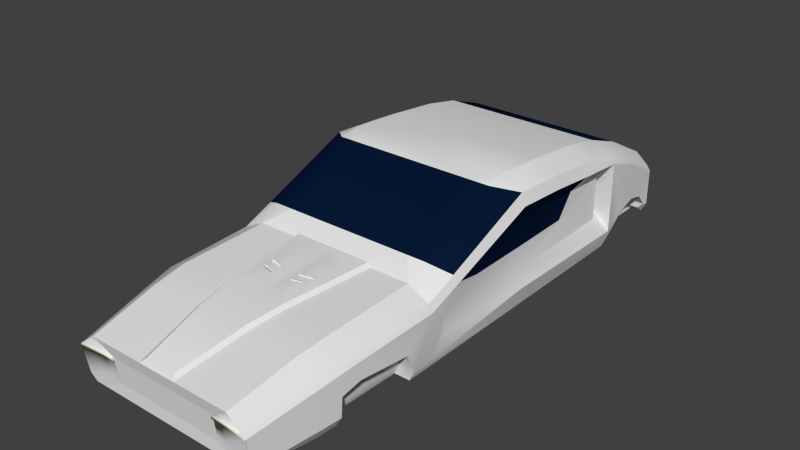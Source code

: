 # Source: Car_1.blend  (saved by Blender 2.76.0; exported with 4.5.12 LTS)
import bpy
from mathutils import Matrix  # noqa: F401  (used for matrix-valued properties, if any)

bpy.ops.wm.read_factory_settings(use_empty=True)
scene = bpy.context.scene
scene.name = 'Scene'

# ---- collections
col_collection_1 = bpy.data.collections.new('Collection 1'); scene.collection.children.link(col_collection_1)

# ---- materials (node trees are filled in below, after node groups)
mat_metal = bpy.data.materials.new('Metal')
mat_metal.alpha_threshold = 0.0
mat_metal.use_transparent_shadow = False
mat_metal.roughness = 0.5
mat_glass = bpy.data.materials.new('Glass')
mat_glass.alpha_threshold = 0.0
mat_glass.use_transparent_shadow = False
mat_glass.diffuse_color = (0.00226, 0.009979, 0.03522, 1.0)
mat_glass.roughness = 0.5
mat_brakelight = bpy.data.materials.new('BrakeLight')
mat_brakelight.alpha_threshold = 0.0
mat_brakelight.use_transparent_shadow = False
mat_brakelight.diffuse_color = (0.8, 0.002336, 0.0, 1.0)
mat_brakelight.roughness = 0.5
mat_headlight = bpy.data.materials.new('Headlight')
mat_headlight.alpha_threshold = 0.0
mat_headlight.use_transparent_shadow = False
mat_headlight.diffuse_color = (0.8, 0.7479, 0.4988, 1.0)
mat_headlight.roughness = 0.5

# ---- material node trees

# ---- world
world_world = bpy.data.worlds.new('World'); scene.world = world_world
world_world.color = (0.05088, 0.05088, 0.05088)
world_world.use_sun_shadow = False
world_world.sun_shadow_jitter_overblur = 0.0
world_world.cycles.sampling_method = 'MANUAL'
world_world.cycles.sample_map_resolution = 256

# ---- meshes
me_cube_001 = bpy.data.meshes.new('Cube.001')
me_cube_001.from_pydata([(-2.569, 1.022, -0.3655), (-2.485, 1.038, 0.5198), (2.063, 0.6689, -0.3052), (1.133, 1.022, 0.1503), (0.05844, 0.8305, 0.4043), (-0.8001, 0.8305, 0.7604), (-0.9922, 1.024, -0.4318), (0.4707, 1.024, -0.4314), (-2.485, 0.0, 0.6279), (-2.485, 0.0, -0.4318), (2.063, 0.0, -0.4318), (0.2505, 0.0, 0.2852), (-0.9922, 0.0, 0.8006), (-0.9922, 0.0, -0.4318), (0.2505, 0.0, -0.4318), (-3.338, 0.9363, -0.3667), (-3.422, 0.9483, 0.09127), (-3.422, 0.0, -0.4318), (0.2505, 1.038, 0.177), (-0.9922, 1.038, 0.6925), (0.05844, 0.0, 0.4043), (-0.8001, 0.0, 0.7604), (2.094, 0.0, -0.0536), (2.063, 0.8759, -0.4318), (2.063, 0.0, -0.3052), (2.125, 0.89, -0.0352), (2.094, 0.6689, -0.0536), (-2.485, 0.8226, -0.4318), (2.125, 0.7464, 0.07297), (1.133, 0.8226, 0.2585), (0.2505, 0.8226, 0.2852), (-0.9922, 0.8226, 0.8006), (-0.9922, 0.8226, -0.4318), (0.2505, 0.8226, -0.4318), (-2.485, 0.8226, 0.6279), (2.063, 0.7464, -0.4318), (-3.422, 0.8226, -0.4318), (-3.422, 0.8226, 0.1994), (0.05844, 0.6486, 0.4043), (-0.8001, 0.6486, 0.7604), (2.094, 0.5615, -0.0536), (2.063, 0.5615, -0.3052), (2.094, 0.5615, -0.0536), (2.125, 0.7464, 0.07297), (2.063, 0.5615, -0.3052), (2.063, 0.7464, -0.4318), (-0.8001, 0.6486, 0.7604), (-0.9922, 0.8226, 0.8006), (0.05844, 0.6486, 0.4043), (0.2505, 0.8226, 0.2852), (-2.485, 0.8226, 0.6279), (-3.422, 0.8226, 0.1994), (-3.422, 0.8226, -0.4318), (-2.485, 0.8226, -0.4318), (1.133, 0.8226, 0.2585), (-0.9922, 0.8226, -0.4318), (0.2505, 0.8226, -0.4318), (-2.465, 0.8845, 0.2969), (2.119, 0.9293, -0.07792), (1.089, 1.063, -0.07985), (0.08237, 1.062, 0.01228), (-1.037, 1.019, 0.4269), (-3.237, 0.994, -0.1846), (2.091, 0.6689, -0.0807), (2.091, 0.5615, -0.0807), (-3.422, 0.8226, 0.1315), (0.2505, 0.429, 0.2852), (1.133, 0.3285, 0.2585), (2.125, 0.191, 0.07297), (1.137, 0.0, 0.2907), (0.2327, 0.0, 0.3174), (2.08, 0.0, 0.1052), (0.4077, 0.2905, 0.3174), (0.9026, 0.2052, 0.3174), (2.08, 0.1543, 0.1052), (0.9026, 0.09375, 0.3174), (0.4077, 0.09375, 0.3174), (0.2327, 0.3922, 0.3174), (1.137, 0.2917, 0.2907), (0.8529, 0.09375, 0.3174), (0.8201, 0.09375, 0.3174), (0.787, 0.2251, 0.3174), (0.8243, 0.2187, 0.3174), (0.8257, 0.09375, 0.2981), (0.7929, 0.09375, 0.2981), (0.7598, 0.2251, 0.2981), (0.7971, 0.2187, 0.2981), (0.7569, 0.09375, 0.3174), (0.7201, 0.09375, 0.3174), (0.6835, 0.243, 0.3174), (0.7262, 0.2356, 0.3174), (0.7441, 0.09375, 0.2949), (0.7072, 0.09375, 0.2949), (0.6706, 0.243, 0.2949), (0.7133, 0.2356, 0.2949), (2.094, 0.0, -0.0536), (2.063, 0.0, -0.3052), (2.063, 0.5615, -0.3052), (2.094, 0.5615, -0.0536), (-3.422, 0.4076, -0.05562), (-3.422, 0.776, 0.1215), (-3.422, 0.4076, 0.1215), (-3.422, 0.776, -0.05562), (-3.332, 0.8226, 0.1994), (-3.332, 0.776, 0.1215), (-3.332, 0.4076, 0.1215), (2.074, 0.9293, -0.3607), (0.08237, 1.062, -0.1692), (-1.013, 1.02, -0.08766), (2.069, 0.6689, -0.2601), (2.069, 0.5615, -0.2601), (-3.422, 0.8226, -0.3186), (-2.465, 0.8845, -0.08665), (-3.338, 0.9929, -0.3071), (-2.509, 0.9258, -0.1409), (-2.509, 0.9258, 0.3461), (-0.9922, 1.078, 0.5714), (0.5594, 1.076, -0.1323), (0.4707, 1.076, -0.3223), (-0.9922, 1.078, -0.2302), (-2.569, 1.072, -0.2526), (-2.712, 1.071, -0.1356), (-2.367, 0.9675, -0.1093), (-2.367, 0.9675, 0.321), (-2.644, 0.585, -0.1409), (-2.644, 0.585, 0.3461), (-2.599, 0.5436, -0.08665), (-2.599, 0.5436, 0.2969), (-2.072, 1.078, 0.4855), (-2.081, 0.0, 0.7106), (-2.08, 1.038, 0.6004), (-2.082, 0.8226, 0.7084), (-2.082, 0.8226, 0.7084), (-1.514, 0.0, 0.7686), (-1.514, 0.8226, 0.7676), (-1.514, 0.8226, 0.7676), (-1.514, 1.038, 0.6594), (-1.516, 1.078, 0.5408), (1.471, 0.7966, 0.2153), (1.471, 0.2816, 0.2153), (1.458, 0.0, 0.2475), (1.458, 0.2448, 0.2475), (1.267, 0.9693, -0.4332), (1.472, 0.9772, 0.08695), (1.472, 0.7966, 0.2152), (1.257, 1.031, -0.1513), (1.271, 1.03, -0.3348), (-2.485, 1.024, -0.4318), (-2.569, 0.9064, -0.3659), (-3.422, 0.9342, -0.4318), (-2.898, 0.0, -0.4318), (-2.485, 1.078, -0.2541), (-2.485, 1.078, 0.4526), (-3.422, 0.9876, -0.338), (-3.422, 0.9876, 0.03493), (-2.569, 0.8743, -0.3655), (-3.338, 0.7886, -0.3667), (-2.569, 0.9246, -0.2526), (-3.338, 0.8453, -0.3071), (-2.712, 0.9238, -0.1356), (-3.237, 0.8463, -0.1846), (-2.898, 1.007, 0.3707), (-2.898, 0.8226, 0.4788), (-2.898, 0.8226, -0.4318), (-2.898, 1.046, 0.3073), (-2.972, 1.045, -0.09655), (-2.924, 0.8445, -0.3659), (-2.924, 0.897, -0.2716), (-2.972, 0.8968, -0.09655), (-2.485, 0.0, 0.6279), (-2.898, 0.0, 0.4788), (-3.422, 0.0, 0.1994), (-2.898, 0.0, 0.4788), (0.2505, 1.024, -0.4318), (0.2505, 1.078, -0.3226), (0.2505, 1.078, 0.1115), (1.133, 1.062, 0.08475), (1.47, 1.017, 0.02919), (1.454, 1.017, -0.3356), (1.451, 0.9631, -0.4318), (0.4707, 0.8689, -0.4314), (1.097, 0.8536, -0.4318), (1.097, 0.9071, -0.3226), (1.089, 0.9081, -0.07985), (0.4707, 0.9214, -0.3223), (1.267, 0.8467, -0.4332), (1.271, 0.8752, -0.3348), (0.5594, 0.9212, -0.1323), (1.257, 0.8765, -0.1513), (0.4707, 0.0, -0.4314), (1.097, 0.0, -0.4318), (2.063, 0.0, -0.4318), (2.063, 0.7464, -0.4318), (2.063, 0.0, -0.4318), (2.063, 0.0, -0.3052), (2.063, 0.0, -0.3052), (2.094, 0.0, -0.0536), (2.125, 0.0, 0.07297), (2.125, 0.0, 0.07297), (-3.422, 0.0, -0.4318), (0.2505, 0.0, 0.2852), (0.2327, 0.0, 0.3174), (2.094, 0.0, -0.0536), (-3.422, 0.0, 0.1994), (-3.422, 0.0, 0.1994), (-3.422, 0.0, 0.1994), (-3.332, 0.0, 0.1994), (-3.332, 0.0, 0.1994), (-3.332, 0.0, 0.1994), (-0.05834, 1.038, 0.3051), (2.063, 0.0, -0.4318), (-2.485, 0.8226, -0.4318), (-2.485, 1.024, -0.4318), (-2.485, 1.024, -0.4318), (2.125, 0.7464, 0.07297), (2.125, 0.89, -0.0352), (2.074, 0.9293, -0.3607), (2.074, 0.9293, -0.3607), (2.063, 0.8759, -0.4318), (2.063, 0.8759, -0.4318), (-2.08, 1.038, 0.6004), (1.451, 0.9631, -0.4318), (0.2505, 1.038, 0.177), (0.2505, 1.038, 0.177), (-0.9922, 1.038, 0.6925), (-0.9922, 1.024, -0.4318), (0.2505, 1.024, -0.4318), (0.2505, 0.8226, 0.2852), (1.257, 0.8765, -0.1513), (1.257, 0.8765, -0.1513), (1.257, 1.031, -0.1513), (1.257, 1.031, -0.1513), (2.063, 0.7464, -0.4318), (-3.422, 0.9876, 0.03493), (-3.422, 0.9876, 0.03493), (-3.422, 0.9483, 0.09127), (-3.422, 0.8226, -0.4318), (-3.422, 0.9342, -0.4318), (-3.422, 0.9342, -0.4318), (-2.712, 0.9238, -0.1356), (-2.712, 0.9238, -0.1356), (-2.712, 1.071, -0.1356), (-2.712, 1.071, -0.1356), (2.063, 0.5615, -0.3052), (2.063, 0.5615, -0.3052), (2.125, 0.191, 0.07297), (2.125, 0.191, 0.07297), (2.125, 0.191, 0.07297), (2.125, 0.7464, 0.07297), (0.2505, 0.429, 0.2852), (0.2505, 0.429, 0.2852), (0.2505, 0.429, 0.2852), (0.2505, 0.8226, 0.2852), (2.063, 0.7464, -0.4318), (-3.422, 0.8226, -0.4318), (-3.422, 0.8226, -0.4318), (-3.422, 0.8226, -0.4318), (-3.422, 0.8226, 0.1994), (-3.422, 0.8226, 0.1994), (2.094, 0.5615, -0.0536), (2.094, 0.5615, -0.0536), (-2.898, 0.8226, 0.4788), (-2.898, 0.8226, -0.4318), (-2.898, 0.8226, -0.4318), (-2.485, 1.078, -0.2541), (-2.485, 1.078, -0.2541), (-2.485, 1.078, 0.4526), (-2.485, 1.078, 0.4526), (-2.485, 1.078, 0.4526), (2.119, 0.9293, -0.07792), (2.119, 0.9293, -0.07792), (-3.422, 0.9876, -0.338), (-3.422, 0.9876, -0.338), (-2.898, 1.046, 0.3073), (-0.9922, 1.078, 0.5714), (0.2505, 1.078, 0.1115), (1.133, 1.062, 0.08475), (1.47, 1.017, 0.02919), (-1.516, 1.078, 0.5408), (2.08, 0.1543, 0.1052), (1.133, 0.3285, 0.2585), (1.471, 0.2816, 0.2153), (0.2327, 0.3922, 0.3174), (0.2327, 0.3922, 0.3174), (1.137, 0.2917, 0.2907), (1.458, 0.2448, 0.2475), (0.8529, 0.09375, 0.3174), (0.8529, 0.09375, 0.3174), (0.8201, 0.09375, 0.3174), (0.8201, 0.09375, 0.3174), (0.787, 0.2251, 0.3174), (0.787, 0.2251, 0.3174), (0.8243, 0.2187, 0.3174), (0.8243, 0.2187, 0.3174), (0.8257, 0.09375, 0.2981), (0.8257, 0.09375, 0.2981), (0.7929, 0.09375, 0.2981), (0.7929, 0.09375, 0.2981), (0.7598, 0.2251, 0.2981), (0.7598, 0.2251, 0.2981), (0.7971, 0.2187, 0.2981), (0.7971, 0.2187, 0.2981), (0.7569, 0.09375, 0.3174), (0.7569, 0.09375, 0.3174), (0.7201, 0.09375, 0.3174), (0.7201, 0.09375, 0.3174), (0.6835, 0.243, 0.3174), (0.6835, 0.243, 0.3174), (0.7262, 0.2356, 0.3174), (0.7262, 0.2356, 0.3174), (0.7441, 0.09375, 0.2949), (0.7441, 0.09375, 0.2949), (0.7072, 0.09375, 0.2949), (0.7072, 0.09375, 0.2949), (0.6706, 0.243, 0.2949), (0.6706, 0.243, 0.2949), (0.7133, 0.2356, 0.2949), (0.7133, 0.2356, 0.2949), (2.063, 0.5615, -0.3052), (2.063, 0.5615, -0.3052), (2.094, 0.5615, -0.0536), (2.094, 0.5615, -0.0536), (-3.422, 0.776, 0.1215), (-3.422, 0.776, 0.1215), (-3.422, 0.4076, 0.1215), (-3.422, 0.8226, 0.1994), (-3.422, 0.8226, 0.1994), (-3.332, 0.8226, 0.1994), (-3.332, 0.8226, 0.1994), (-3.332, 0.776, 0.1215), (-3.332, 0.776, 0.1215), (-3.332, 0.4076, 0.1215), (-3.237, 0.994, -0.1846), (-3.237, 0.994, -0.1846), (-3.237, 0.8463, -0.1846), (-3.237, 0.8463, -0.1846), (-0.9922, 1.078, -0.2302), (1.454, 1.017, -0.3356), (-2.367, 0.9675, -0.1093), (-2.367, 0.9675, -0.1093), (-2.367, 0.9675, 0.321), (-2.367, 0.9675, 0.321), (-2.509, 0.9258, -0.1409), (-2.509, 0.9258, 0.3461), (-2.465, 0.8845, 0.2969), (-2.465, 0.8845, -0.08665), (-2.644, 0.585, -0.1409), (-2.644, 0.585, -0.1409), (-2.644, 0.585, 0.3461), (-2.644, 0.585, 0.3461), (-2.599, 0.5436, -0.08665), (-2.599, 0.5436, -0.08665), (-2.599, 0.5436, 0.2969), (-2.599, 0.5436, 0.2969), (-2.072, 1.078, 0.4855), (-1.514, 1.038, 0.6594), (1.267, 0.8467, -0.4332), (1.267, 0.8467, -0.4332), (1.267, 0.8467, -0.4332), (1.267, 0.9693, -0.4332), (1.267, 0.9693, -0.4332), (-2.569, 1.072, -0.2526), (-2.569, 1.072, -0.2526), (-3.338, 0.9929, -0.3071), (-3.338, 0.9929, -0.3071), (-3.338, 0.9929, -0.3071), (-2.972, 1.045, -0.09655), (-2.569, 1.022, -0.3655), (-2.569, 1.022, -0.3655), (-3.338, 0.9363, -0.3667), (-3.338, 0.9363, -0.3667), (-2.924, 0.8445, -0.3659), (-3.338, 0.7886, -0.3667), (-3.338, 0.7886, -0.3667), (-3.338, 0.7886, -0.3667), (-3.338, 0.8453, -0.3071), (-3.338, 0.8453, -0.3071), (-3.338, 0.8453, -0.3071), (-2.569, 0.9246, -0.2526), (-2.569, 0.9246, -0.2526), (-2.972, 0.8968, -0.09655), (-2.569, 0.8743, -0.3655), (-2.569, 0.8743, -0.3655), (-2.485, 0.8226, -0.4318), (-2.485, 0.8226, -0.4318), (0.4707, 1.076, -0.3223), (0.4707, 1.024, -0.4314), (0.4707, 1.024, -0.4314), (0.5594, 1.076, -0.1323), (0.5594, 1.076, -0.1323), (1.089, 1.063, -0.07985), (1.271, 1.03, -0.3348), (1.271, 1.03, -0.3348), (0.4707, 0.8689, -0.4314), (0.4707, 0.8689, -0.4314), (0.4707, 0.8689, -0.4314), (1.097, 0.8536, -0.4318), (0.4707, 0.9214, -0.3223), (0.5594, 0.9212, -0.1323), (0.5594, 0.9212, -0.1323), (1.089, 0.9081, -0.07985), (1.271, 0.8752, -0.3348), (2.063, 0.7464, -0.4318), (-0.1001, 1.078, 0.2412), (-1.024, 1.019, 0.1572), (-0.3683, 1.045, 0.1792), (-1.88, 0.9863, 0.3598), (-1.696, 0.9934, 0.1428), (-1.877, 0.9864, 0.36), (-1.984, 1.078, 0.4942), (2.111, 0.5593, -0.05629), (2.111, 0.6676, -0.05629), (2.142, 0.8905, -0.03774), (2.135, 0.9302, -0.0808), (2.107, 0.6676, -0.08362), (2.107, 0.5593, -0.08362)], [], [(110, 44, 2, 109), (336, 225, 213, 265), (390, 400, 398, 388), (174, 226, 225, 336), (55, 56, 14, 13), (383, 55, 13, 9), (48, 46, 21, 20), (54, 252, 249, 280), (138, 54, 280, 139), (47, 134, 133, 12), (263, 371, 382, 384), (322, 102, 99, 324), (273, 233, 235, 161), (4, 223, 209), (38, 227, 223, 4), (46, 47, 12, 21), (63, 269, 413, 414), (44, 253, 218, 2), (196, 259, 248, 245, 198), (215, 214, 26), (5, 4, 209, 224), (26, 214, 42), (194, 193, 232, 243), (5, 47, 46, 39), (20, 200, 250, 49, 48), (161, 235, 257, 261), (271, 237, 236, 111), (150, 199, 254, 262), (224, 355, 135, 31), (143, 3, 29, 144), (3, 222, 30, 29), (4, 5, 39, 38), (212, 6, 32, 211), (6, 173, 33, 32), (41, 318, 96, 24), (16, 234, 65, 258), (109, 216, 269, 63), (361, 378, 239, 241), (18, 275, 274, 19), (3, 276, 275, 18), (143, 177, 276, 3), (19, 274, 278, 136), (269, 215, 412, 413), (246, 279, 71, 197), (281, 285, 74, 247), (306, 72, 76, 304), (141, 284, 69, 140), (11, 201, 282, 251), (66, 283, 78, 67), (76, 70, 69, 75, 286, 288, 302, 304), (72, 77, 70, 76), (75, 69, 284, 73), (73, 284, 77, 72, 306, 308, 290, 292), (73, 292, 286, 75), (287, 294, 296, 80), (300, 298, 297, 295), (289, 84, 299, 291), (293, 301, 83, 79), (81, 85, 86, 82), (290, 308, 302, 288), (309, 317, 311, 303), (316, 314, 312, 310), (307, 315, 94, 90), (87, 91, 313, 305), (88, 92, 93, 89), (202, 195, 319, 320), (22, 95, 321, 40), (260, 98, 97, 244), (323, 330, 328, 51), (99, 17, 203, 324), (102, 255, 17, 99), (322, 326, 255, 102), (331, 207, 327, 329), (204, 206, 105, 101), (101, 105, 104, 100), (325, 103, 208, 205), (366, 380, 334, 332), (2, 218, 216, 109), (234, 271, 111, 65), (60, 107, 108, 404, 405), (230, 228, 400, 390), (404, 108, 338, 340, 406, 407), (64, 110, 109, 63), (57, 353, 349, 115), (405, 403, 175, 60), (341, 268, 354, 409, 408), (60, 175, 174, 107), (107, 174, 119, 108), (108, 119, 151, 339), (342, 264, 267, 343), (344, 123, 122, 345), (112, 339, 151, 114), (115, 268, 341, 57), (350, 346, 348, 352), (345, 351, 127, 344), (114, 347, 126, 112), (343, 125, 124, 342), (220, 128, 266, 1), (132, 50, 8, 129), (130, 1, 34, 131), (134, 132, 129, 133), (355, 130, 131, 135), (136, 278, 128, 220), (31, 47, 5, 224), (279, 141, 140, 71), (67, 78, 285, 281), (43, 138, 139, 68), (270, 217, 337, 277), (25, 58, 177, 143), (25, 143, 144, 28), (359, 356, 401, 391), (106, 219, 221, 178), (367, 147, 27, 148), (238, 370, 373, 256, 52), (242, 152, 265, 362), (363, 272, 154, 333), (165, 164, 152, 242), (362, 265, 213, 368), (369, 149, 153, 364), (167, 375, 335, 168), (371, 372, 376, 167), (0, 381, 379, 120), (62, 160, 377, 365), (382, 371, 167, 157), (113, 158, 156, 15), (367, 148, 27, 53, 155), (157, 167, 168, 240), (333, 154, 164, 165), (121, 159, 380, 366), (9, 150, 262, 383), (1, 161, 261, 34), (266, 273, 161, 1), (36, 374, 166, 163), (261, 170, 169, 34), (37, 171, 172, 162), (173, 387, 393, 33), (386, 226, 174, 385), (389, 175, 176, 59), (385, 174, 175, 389), (59, 176, 277, 231), (231, 277, 337, 392), (146, 178, 221, 360), (186, 357, 396, 182), (182, 396, 394, 397), (183, 182, 397, 399), (229, 186, 182, 183), (391, 401, 188, 145), (117, 187, 184, 118), (118, 184, 180, 7), (181, 190, 189, 395), (10, 191, 402, 45), (181, 358, 190), (142, 179, 185), (179, 23, 185), (35, 185, 23), (210, 190, 358, 192), (14, 56, 395, 189), (405, 404, 61), (61, 116, 403, 405), (61, 404, 407, 406), (408, 409, 137, 116, 61), (414, 413, 412, 411), (410, 415, 414, 411), (26, 42, 410, 411), (215, 26, 411, 412), (42, 64, 415, 410), (64, 63, 414, 415)])
me_cube_001.polygons.foreach_set('use_smooth', [1, 1, 1, 1, 1, 1, 1, 1, 1, 1, 1, 1, 1, 1, 1, 1, 1, 1, 1, 1, 1, 1, 1, 1, 1, 1, 1, 1, 1, 1, 1, 1, 1, 1, 1, 1, 1, 1, 1, 1, 1, 1, 0, 1, 1, 1, 1, 1, 1, 1, 1, 1, 1, 1, 1, 1, 1, 1, 1, 1, 1, 1, 1, 1, 1, 1, 1, 1, 1, 1, 1, 1, 1, 1, 1, 1, 1, 1, 1, 1, 1, 1, 1, 1, 1, 1, 1, 1, 1, 1, 1, 1, 1, 1, 1, 1, 1, 1, 1, 1, 1, 1, 1, 1, 1, 1, 1, 1, 1, 1, 1, 1, 1, 1, 1, 1, 1, 1, 1, 1, 1, 1, 1, 1, 1, 1, 1, 1, 1, 1, 1, 1, 1, 1, 1, 1, 1, 1, 1, 1, 1, 1, 1, 1, 1, 1, 1, 1, 1, 1, 1, 1, 1, 1, 1, 1, 1, 1, 1, 1, 1, 1, 1, 1, 1, 0, 1])
me_cube_001.polygons.foreach_set('material_index', [0, 0, 0, 0, 0, 0, 1, 0, 0, 0, 0, 0, 0, 0, 0, 0, 0, 0, 0, 0, 1, 0, 0, 0, 0, 0, 0, 0, 0, 0, 0, 1, 0, 0, 0, 0, 0, 0, 0, 0, 0, 0, 0, 0, 0, 0, 0, 0, 0, 0, 0, 0, 0, 0, 0, 0, 0, 0, 0, 0, 0, 0, 0, 0, 0, 0, 0, 0, 0, 0, 0, 0, 2, 0, 0, 0, 0, 0, 0, 0, 0, 0, 0, 0, 0, 0, 0, 0, 0, 0, 0, 0, 0, 0, 0, 0, 0, 0, 0, 0, 0, 0, 0, 0, 0, 0, 0, 0, 0, 0, 0, 0, 0, 0, 0, 0, 0, 0, 0, 0, 0, 0, 0, 0, 0, 0, 0, 0, 0, 0, 0, 0, 0, 1, 0, 0, 0, 0, 0, 0, 0, 0, 0, 0, 0, 0, 0, 0, 0, 0, 0, 0, 0, 0, 0, 0, 0, 1, 1, 1, 1, 3, 3, 0, 0, 0, 0])
_uv = me_cube_001.uv_layers.new(name='UVMap')
_uv.uv.foreach_set('vector', [0.4608, 0.7944, 0.4559, 0.7907, 0.4645, 0.7792, 0.4694, 0.7828, 0.7542, 0.416, 0.7813, 0.4161, 0.7818, 0.616, 0.7579, 0.6159, 0.872, 0.8134, 0.8514, 0.8148, 0.8486, 0.744, 0.8692, 0.7426, 0.7661, 0.2496, 0.7808, 0.2497, 0.7813, 0.4161, 0.7542, 0.416, 0.2259, 0.3253, 0.2264, 0.4917, 0.1162, 0.492, 0.1157, 0.3256, 0.2253, 0.1254, 0.2259, 0.3253, 0.1157, 0.3256, 0.1151, 0.1257, 0.2859, 0.4649, 0.2855, 0.348, 0.3724, 0.3477, 0.3728, 0.4647, 0.4068, 0.632, 0.3977, 0.7498, 0.3452, 0.7458, 0.3408, 0.6269, 0.4068, 0.5863, 0.4068, 0.632, 0.3408, 0.6269, 0.338, 0.5811, 0.2622, 0.3222, 0.262, 0.2525, 0.3721, 0.2522, 0.3723, 0.3218, 0.4501, 0.8016, 0.4418, 0.8062, 0.4348, 0.7592, 0.4422, 0.7469, 0.01046, 0.7414, 0.03417, 0.7413, 0.03432, 0.7907, 0.01061, 0.7907, 0.9338, 0.673, 0.9719, 0.7424, 0.9644, 0.7426, 0.9254, 0.6733, 0.2615, 0.465, 0.2338, 0.4921, 0.2337, 0.45, 0.2859, 0.4649, 0.2627, 0.4914, 0.2338, 0.4921, 0.2615, 0.465, 0.2855, 0.348, 0.2622, 0.3222, 0.3723, 0.3218, 0.3724, 0.3477, 0.4888, 0.7972, 0.5103, 0.7697, 0.5103, 0.7697, 0.4888, 0.7972, 0.4559, 0.7907, 0.4572, 0.7608, 0.4675, 0.7469, 0.4645, 0.7792, 0.3465, 0.8013, 0.3467, 0.8765, 0.3294, 0.9013, 0.3292, 0.8269, 0.3291, 0.8013, 0.5118, 0.7774, 0.5119, 0.8014, 0.4917, 0.7994, 0.2612, 0.3481, 0.2615, 0.465, 0.2337, 0.45, 0.2333, 0.3229, 0.4917, 0.7994, 0.5119, 0.8014, 0.4832, 0.811, 0.307, 0.5921, 0.3238, 0.592, 0.3241, 0.692, 0.3073, 0.6673, 0.2612, 0.3481, 0.2622, 0.3222, 0.2855, 0.348, 0.2855, 0.348, 0.3728, 0.4647, 0.3728, 0.491, 0.3154, 0.4912, 0.2627, 0.4914, 0.2859, 0.4649, 0.2367, 0.06977, 0.2444, 0.001357, 0.2612, 0.0006757, 0.2614, 0.06907, 0.3528, 0.8138, 0.36, 0.8013, 0.3749, 0.8013, 0.3749, 0.8165, 0.1149, 0.07042, 0.1147, 0.0003378, 0.2249, 0.0, 0.2251, 0.07008, 0.2333, 0.3229, 0.2331, 0.2533, 0.262, 0.2525, 0.2622, 0.3222, 0.1594, 0.8236, 0.1636, 0.8695, 0.1368, 0.869, 0.1352, 0.8234, 0.1636, 0.8695, 0.161, 0.9877, 0.1321, 0.9872, 0.1368, 0.869, 0.2615, 0.465, 0.2612, 0.3481, 0.2855, 0.348, 0.2859, 0.4649, 0.9719, 0.3958, 0.9725, 0.1959, 0.9995, 0.1959, 0.9989, 0.3959, 0.9725, 0.1959, 0.973, 0.02948, 1.0, 0.02956, 0.9995, 0.1959, 0.0, 0.0, 0.0, 0.0, 0.0, 0.0, 0.0, 0.0, 0.3578, 0.8713, 0.3526, 0.8638, 0.3747, 0.8768, 0.3746, 0.8859, 0.4694, 0.7828, 0.4795, 0.7469, 0.5103, 0.7697, 0.4888, 0.7972, 0.5655, 0.8487, 0.5655, 0.8685, 0.5463, 0.8685, 0.5463, 0.8488, 0.9423, 0.2512, 0.951, 0.2509, 0.8929, 0.4186, 0.8768, 0.419, 0.9434, 0.133, 0.9521, 0.1328, 0.951, 0.2509, 0.9423, 0.2512, 0.9511, 0.08759, 0.9587, 0.08765, 0.9521, 0.1328, 0.9434, 0.133, 0.8768, 0.419, 0.8929, 0.4186, 0.8985, 0.4886, 0.8827, 0.4887, 0.0, 0.0, 0.0, 0.0, 0.5103, 0.7697, 0.0, 0.0, 0.4346, 0.7469, 0.4395, 0.7407, 0.4601, 0.7406, 0.4601, 0.7468, 0.1235, 0.8241, 0.1184, 0.8254, 0.1171, 0.7405, 0.1228, 0.7349, 0.427, 0.5527, 0.4205, 0.5158, 0.4469, 0.5157, 0.447, 0.5575, 0.4271, 0.6567, 0.4207, 0.6134, 0.4597, 0.6133, 0.4599, 0.6566, 0.1284, 0.7924, 0.124, 0.7924, 0.1239, 0.7399, 0.1282, 0.7349, 0.122, 0.989, 0.1168, 0.9909, 0.119, 0.8691, 0.1239, 0.87, 0.4469, 0.5157, 0.4594, 0.4923, 0.4597, 0.6133, 0.4471, 0.5819, 0.4471, 0.5753, 0.4471, 0.5709, 0.447, 0.5624, 0.447, 0.5575, 0.4205, 0.5158, 0.4069, 0.4924, 0.4594, 0.4923, 0.4469, 0.5157, 0.4471, 0.5819, 0.4597, 0.6133, 0.4207, 0.6134, 0.4322, 0.5819, 0.4322, 0.5819, 0.4207, 0.6134, 0.4069, 0.4924, 0.4205, 0.5158, 0.427, 0.5527, 0.428, 0.5584, 0.4294, 0.5665, 0.4303, 0.5715, 0.4322, 0.5819, 0.4303, 0.5715, 0.4471, 0.5753, 0.4471, 0.5819, 0.5985, 0.7985, 0.5985, 0.803, 0.596, 0.8066, 0.596, 0.8021, 0.4547, 0.7858, 0.4501, 0.7879, 0.4501, 0.7697, 0.4544, 0.7687, 0.3106, 0.73, 0.3071, 0.7291, 0.3071, 0.711, 0.3106, 0.7119, 0.3106, 0.7472, 0.3072, 0.748, 0.3072, 0.7308, 0.3106, 0.73, 0.5961, 0.787, 0.5961, 0.7825, 0.599, 0.7866, 0.599, 0.7911, 0.4294, 0.5665, 0.428, 0.5584, 0.447, 0.5624, 0.4471, 0.5709, 0.3561, 0.7962, 0.3531, 0.7962, 0.3532, 0.7772, 0.3562, 0.7772, 0.599, 0.761, 0.5937, 0.7633, 0.5937, 0.7427, 0.5985, 0.7416, 0.1286, 0.7948, 0.1316, 0.7931, 0.1315, 0.7988, 0.1285, 0.8005, 0.3467, 0.8013, 0.3497, 0.803, 0.3497, 0.8079, 0.3467, 0.8062, 0.1318, 0.755, 0.1285, 0.7549, 0.1285, 0.7349, 0.1318, 0.735, 0.5121, 0.8169, 0.546, 0.8168, 0.5463, 0.8919, 0.5123, 0.892, 0.0, 0.0, 0.0, 0.0, 0.0, 0.0, 0.0, 0.0, 0.0, 0.0, 0.0, 0.0, 0.0, 0.0, 0.0, 0.0, 0.5847, 0.8686, 0.5848, 0.8806, 0.5745, 0.8806, 0.5744, 0.8685, 0.03432, 0.7907, 0.08486, 0.8451, 0.0003379, 0.8453, 0.01061, 0.7907, 0.03417, 0.7413, 0.08452, 0.7349, 0.08486, 0.8451, 0.03432, 0.7907, 0.01046, 0.7414, 0.0, 0.7352, 0.08452, 0.7349, 0.03417, 0.7413, 0.9444, 0.7982, 0.9341, 0.8528, 0.9338, 0.7426, 0.9442, 0.7488, 0.6469, 0.8352, 0.6589, 0.8353, 0.6591, 0.8899, 0.6471, 0.8898, 0.6471, 0.8898, 0.6591, 0.8899, 0.659, 0.9392, 0.647, 0.9391, 0.2524, 0.8139, 0.2644, 0.8139, 0.2648, 0.924, 0.2527, 0.924, 0.4908, 0.846, 0.5103, 0.8489, 0.5118, 0.885, 0.4923, 0.8821, 0.4645, 0.7792, 0.4675, 0.7469, 0.4795, 0.7469, 0.4694, 0.7828, 0.3526, 0.8638, 0.3528, 0.8138, 0.3749, 0.8165, 0.3747, 0.8768, 0.7214, 0.2723, 0.7456, 0.2722, 0.7352, 0.419, 0.7025, 0.4206, 0.6992, 0.3328, 0.8693, 0.8362, 0.8486, 0.8376, 0.8514, 0.8148, 0.872, 0.8134, 0.7025, 0.4206, 0.7352, 0.419, 0.7388, 0.6003, 0.6812, 0.6005, 0.6758, 0.5353, 0.7047, 0.5107, 0.4802, 0.8088, 0.4608, 0.7944, 0.4694, 0.7828, 0.4888, 0.7972, 0.2433, 0.8377, 0.2401, 0.8866, 0.2327, 0.8832, 0.2359, 0.8342, 0.6992, 0.3328, 0.6907, 0.2968, 0.708, 0.2498, 0.7214, 0.2723, 0.6812, 0.6005, 0.6633, 0.6162, 0.6588, 0.5609, 0.6575, 0.5491, 0.6757, 0.535, 0.7214, 0.2723, 0.708, 0.2498, 0.7661, 0.2496, 0.7456, 0.2722, 0.7456, 0.2722, 0.7661, 0.2496, 0.7542, 0.416, 0.7352, 0.419, 0.7352, 0.419, 0.7542, 0.416, 0.7579, 0.6159, 0.7388, 0.6003, 0.7587, 0.7562, 0.7791, 0.7416, 0.7793, 0.8352, 0.7589, 0.8207, 0.324, 0.7462, 0.3106, 0.7496, 0.3108, 0.692, 0.3241, 0.6948, 0.7229, 0.8842, 0.732, 0.899, 0.7131, 0.9082, 0.7159, 0.8877, 0.2359, 0.8342, 0.2327, 0.8139, 0.2524, 0.8231, 0.2433, 0.8377, 0.4774, 0.869, 0.4716, 0.8761, 0.4714, 0.811, 0.4773, 0.8176, 0.3068, 0.7499, 0.3524, 0.7498, 0.3526, 0.8012, 0.307, 0.8013, 0.7159, 0.8877, 0.7133, 0.8387, 0.7204, 0.8352, 0.7229, 0.8842, 0.7589, 0.8207, 0.7133, 0.8183, 0.7131, 0.7538, 0.7587, 0.7562, 0.8922, 0.5643, 0.9075, 0.5628, 0.9131, 0.6181, 0.9042, 0.6183, 0.2617, 0.1769, 0.2616, 0.1234, 0.3717, 0.1231, 0.3719, 0.1767, 0.2328, 0.1779, 0.2327, 0.1241, 0.2616, 0.1234, 0.2617, 0.1769, 0.262, 0.2525, 0.2617, 0.1769, 0.3719, 0.1767, 0.3721, 0.2522, 0.2331, 0.2533, 0.2328, 0.1779, 0.2617, 0.1769, 0.262, 0.2525, 0.8827, 0.4887, 0.8985, 0.4886, 0.9075, 0.5628, 0.8922, 0.5643, 0.2622, 0.3222, 0.2622, 0.3222, 0.2612, 0.3481, 0.2333, 0.3229, 0.4395, 0.7407, 0.4271, 0.6567, 0.4599, 0.6566, 0.4601, 0.7406, 0.1239, 0.87, 0.119, 0.8691, 0.1184, 0.8254, 0.1235, 0.8241, 0.4069, 0.4978, 0.4068, 0.5863, 0.338, 0.5811, 0.3327, 0.4921, 0.7331, 0.0, 0.7709, 0.005848, 0.7676, 0.08859, 0.7187, 0.08671, 0.9658, 0.0, 0.9715, 0.00069, 0.9587, 0.08765, 0.9511, 0.08759, 0.1512, 0.7351, 0.1594, 0.8236, 0.1352, 0.8234, 0.132, 0.7349, 0.8553, 0.8393, 0.8716, 0.8376, 0.8692, 0.8511, 0.8486, 0.8532, 0.4805, 0.811, 0.4902, 0.8125, 0.4905, 0.8943, 0.4774, 0.8937, 0.2949, 0.8502, 0.3061, 0.8498, 0.3062, 0.8769, 0.2949, 0.8657, 0.4069, 0.8626, 0.418, 0.8622, 0.4181, 0.882, 0.4069, 0.8775, 0.4069, 0.8775, 0.7421, 0.6463, 0.6633, 0.6162, 0.7579, 0.6159, 0.7577, 0.6271, 0.7655, 0.7302, 0.7697, 0.7414, 0.7198, 0.7416, 0.7491, 0.7168, 0.7371, 0.6812, 0.683, 0.6715, 0.6633, 0.6162, 0.7421, 0.6463, 0.7577, 0.6271, 0.7579, 0.6159, 0.7818, 0.616, 0.773, 0.6272, 0.428, 0.8673, 0.4281, 0.8815, 0.4181, 0.8736, 0.4217, 0.8622, 0.4291, 0.8079, 0.4419, 0.8622, 0.4238, 0.8513, 0.4069, 0.8177, 0.4418, 0.8062, 0.45, 0.8612, 0.4419, 0.8622, 0.4291, 0.8079, 0.6026, 0.8567, 0.6207, 0.8487, 0.6207, 0.8653, 0.6026, 0.8733, 0.8251, 0.858, 0.825, 0.8777, 0.8069, 0.8778, 0.8069, 0.858, 0.4348, 0.7592, 0.4418, 0.8062, 0.4291, 0.8079, 0.4197, 0.7613, 0.5656, 0.8761, 0.5655, 0.8563, 0.5734, 0.8487, 0.5735, 0.8685, 0.2949, 0.8502, 0.2949, 0.8657, 0.3062, 0.8769, 0.3062, 0.8769, 0.2949, 0.87, 0.4197, 0.7613, 0.4291, 0.8079, 0.4069, 0.8177, 0.4069, 0.7824, 0.7491, 0.7168, 0.7198, 0.7416, 0.683, 0.6715, 0.7371, 0.6812, 0.4923, 0.811, 0.5119, 0.8139, 0.5103, 0.8489, 0.4908, 0.846, 0.1151, 0.1257, 0.1149, 0.07042, 0.2251, 0.07008, 0.2253, 0.1254, 0.2327, 0.1241, 0.2367, 0.06977, 0.2614, 0.06907, 0.2616, 0.1234, 0.9131, 0.6181, 0.9338, 0.673, 0.9254, 0.6733, 0.9042, 0.6183, 0.6023, 0.9188, 0.5938, 0.9076, 0.5937, 0.8521, 0.6026, 0.8487, 0.2614, 0.06907, 0.3715, 0.06873, 0.3717, 0.1231, 0.2616, 0.1234, 0.1636, 0.9552, 0.1639, 0.8451, 0.2323, 0.8453, 0.232, 0.9554, 0.973, 0.02948, 0.9732, 0.0, 0.9939, 6.356e-05, 1.0, 0.02956, 0.7807, 0.2202, 0.7808, 0.2497, 0.7661, 0.2496, 0.766, 0.2202, 0.7405, 0.2084, 0.708, 0.2498, 0.7113, 0.1317, 0.7333, 0.1376, 0.766, 0.2202, 0.7661, 0.2496, 0.708, 0.2498, 0.7405, 0.2084, 0.7333, 0.1376, 0.7113, 0.1317, 0.7187, 0.08671, 0.7429, 0.1151, 0.7429, 0.1151, 0.7187, 0.08671, 0.7676, 0.08859, 0.7675, 0.1131, 0.4774, 0.9182, 0.4774, 0.8937, 0.4905, 0.8943, 0.4908, 0.9188, 0.5804, 0.7416, 0.5937, 0.7421, 0.5935, 0.7649, 0.5788, 0.7649, 0.5788, 0.7649, 0.5935, 0.7649, 0.5937, 0.8487, 0.5789, 0.8486, 0.5463, 0.766, 0.5788, 0.7649, 0.5789, 0.8486, 0.5535, 0.8368, 0.5559, 0.7436, 0.5804, 0.7416, 0.5788, 0.7649, 0.5463, 0.766, 0.8486, 0.8532, 0.8692, 0.8511, 0.8715, 0.8755, 0.8509, 0.8777, 0.6797, 0.8806, 0.6592, 0.8772, 0.6637, 0.8507, 0.6841, 0.8541, 0.6841, 0.8541, 0.6637, 0.8507, 0.6591, 0.8352, 0.6796, 0.8387, 0.2309, 0.605, 0.1166, 0.6053, 0.1163, 0.5215, 0.2327, 0.5211, 0.0, 0.0, 0.0, 0.0, 0.0, 0.0, 0.0, 0.0, 0.2309, 0.605, 0.23, 0.6278, 0.1166, 0.6053, 0.9069, 0.7426, 0.9091, 0.7671, 0.8906, 0.7447, 0.9091, 0.7671, 0.9078, 0.8498, 0.8906, 0.7447, 0.8906, 0.852, 0.8906, 0.7447, 0.9078, 0.8498, 0.117, 0.7346, 0.1166, 0.6053, 0.23, 0.6278, 0.2169, 0.7343, 0.1162, 0.492, 0.2264, 0.4917, 0.2327, 0.5211, 0.1163, 0.5215, 0.6992, 0.3328, 0.7025, 0.4206, 0.6664, 0.4224, 0.6664, 0.4224, 0.6469, 0.4164, 0.6907, 0.2968, 0.6992, 0.3328, 0.6664, 0.4224, 0.7025, 0.4206, 0.7047, 0.5107, 0.6758, 0.5353, 0.6757, 0.535, 0.6575, 0.5491, 0.6511, 0.4865, 0.6469, 0.4164, 0.6664, 0.4224, 0.4888, 0.7972, 0.5103, 0.7697, 0.5118, 0.7774, 0.4917, 0.7994, 0.4832, 0.811, 0.4802, 0.8088, 0.4888, 0.7972, 0.4917, 0.7994, 0.4917, 0.7994, 0.4832, 0.811, 0.4832, 0.811, 0.4917, 0.7994, 0.5118, 0.7774, 0.4917, 0.7994, 0.4917, 0.7994, 0.5118, 0.7774, 0.0, 0.0, 0.0, 0.0, 0.4832, 0.811, 0.4832, 0.811, 0.4802, 0.8088, 0.4888, 0.7972, 0.4888, 0.7972, 0.4802, 0.8088])
me_cube_001.materials.append(mat_metal)
me_cube_001.materials.append(mat_glass)
me_cube_001.materials.append(mat_brakelight)
me_cube_001.materials.append(mat_headlight)
me_cube_001.use_remesh_preserve_volume = False
me_cube_001.use_remesh_preserve_attributes = False
me_cube_001.use_mirror_vertex_groups = False
me_cube_001.update()

# ---- objects
ob_carbody = bpy.data.objects.new('CarBody', me_cube_001)

# ---- transforms, parenting, visibility, modifiers, constraints
ob_carbody.location = (0.0, 0.0, 0.0)
ob_carbody.rotation_euler = (0.0, -0.0, -1.571)
ob_carbody.lineart.crease_threshold = 0.0
_m = ob_carbody.modifiers.new('Mirror', 'MIRROR')
_m.use_axis = (False, True, False)

# ---- collection membership
col_collection_1.objects.link(ob_carbody)

# ---- scene / render settings (as saved in the file)
scene.frame_start = 1; scene.frame_end = 250; scene.frame_set(1)
scene.render.engine = 'BLENDER_EEVEE_NEXT'
scene.render.resolution_percentage = 50
scene.render.dither_intensity = 0.0
scene.cycles.use_denoising = False
scene.cycles.samples = 10
scene.cycles.sampling_pattern = 'TABULATED_SOBOL'
scene.cycles.light_sampling_threshold = 0.0
scene.cycles.use_adaptive_sampling = False
scene.cycles.use_light_tree = False
scene.cycles.blur_glossy = 0.0
scene.cycles.volume_bounces = 1
scene.cycles.pixel_filter_type = 'GAUSSIAN'
scene.cycles.sample_clamp_indirect = 0.0
scene.view_settings.view_transform = 'Standard'
bpy.context.view_layer.update()

# ---- added for rendering (the .blend has no active camera and no usable light): camera, sun
cam_auto = bpy.data.cameras.new('AutoCamera')
cam_auto.lens = 50.0
cam_auto.sensor_width = 36.0
cam_auto.clip_end = 1000.0
ob_auto_camera = bpy.data.objects.new('AutoCamera', cam_auto)
scene.collection.objects.link(ob_auto_camera)
ob_auto_camera.location = (5.63744, -6.12519, 4.69369)
ob_auto_camera.rotation_euler = (1.09748, -7.21219e-08, 0.694738)
scene.camera = ob_auto_camera
light_auto_sun = bpy.data.lights.new('AutoSun', 'SUN')
light_auto_sun.energy = 3.0
light_auto_sun.angle = 0.0523599
ob_auto_sun = bpy.data.objects.new('AutoSun', light_auto_sun)
scene.collection.objects.link(ob_auto_sun)
ob_auto_sun.rotation_euler = (0.872665, 0.174533, 0.523599)
bpy.context.view_layer.update()
